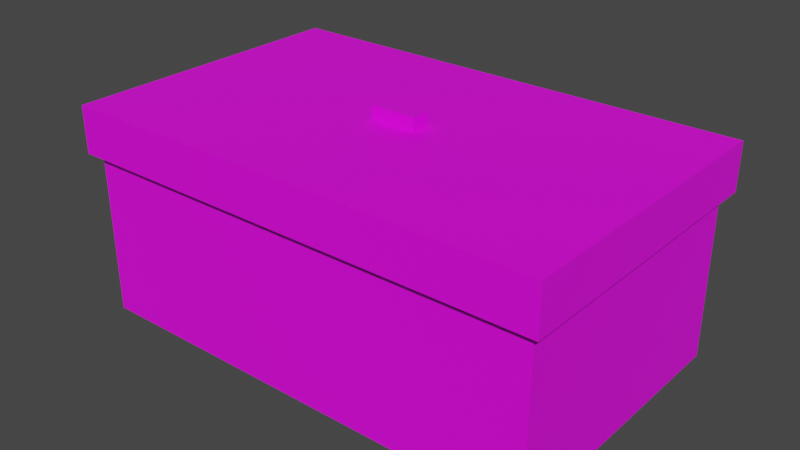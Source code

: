 # Source: Components_Box.blend  (saved by Blender 2.90.8; exported with 4.5.12 LTS)
import bpy
from mathutils import Matrix  # noqa: F401  (used for matrix-valued properties, if any)

bpy.ops.wm.read_factory_settings(use_empty=True)
scene = bpy.context.scene
scene.name = 'Scene'

# ---- collections
col_collection = bpy.data.collections.new('Collection'); scene.collection.children.link(col_collection)

# ---- images (referenced by path relative to the original .blend; pixels are not part of the script)
import os
ASSET_DIR = os.environ.get("B2B_ASSET_DIR", "")  # directory of the original .blend (textures are referenced by path, not embedded)
HERE = os.path.dirname(os.path.abspath(__file__))  # packed textures are extracted next to this script under _unpacked/

def load_image(name, relpath, width, height, colorspace="sRGB"):
    """Load a texture the original file referenced (path relative to the .blend, or extracted next to this script)."""
    p = next((c for c in (os.path.join(HERE, relpath), os.path.join(ASSET_DIR, relpath)) if relpath and os.path.exists(c)), "")
    if p:
        img = bpy.data.images.load(p, check_existing=True)
        img.name = name
    else:  # same state as the original file: an image datablock whose file is absent (Cycles renders it pink)
        img = bpy.data.images.new(name, width, height)
        img.source = "FILE"
        img.filepath = "//" + (relpath or name)
    img.colorspace_settings.name = colorspace
    return img
img_colour_palette_png = load_image('Colour Palette.png', 'Colour Palette.png', 1024, 1024, 'sRGB')

# ---- materials (node trees are filled in below, after node groups)
mat_material = bpy.data.materials.new('Material')
mat_material.use_transparent_shadow = False

# ---- material node trees
mat_material.use_nodes = True; mat_material.node_tree.nodes.clear()
_N = mat_material.node_tree.nodes; _L = mat_material.node_tree.links
n0 = _N.new('ShaderNodeBsdfPrincipled'); n0.name = 'Principled BSDF'; n0.location = (10, 300)
n0.distribution = 'GGX'
n0.subsurface_method = 'BURLEY'
n0.inputs[3].default_value = 1.45
n0.inputs[27].default_value = (0.0, 0.0, 0.0, 1.0)
n0.inputs[28].default_value = 1.0
n1 = _N.new('ShaderNodeOutputMaterial'); n1.name = 'Material Output'; n1.location = (300, 300)
n2 = _N.new('ShaderNodeTexImage'); n2.name = 'Image Texture'; n2.location = (-281, 300)
n2.image = img_colour_palette_png
_L.new(n0.outputs[0], n1.inputs[0])
_L.new(n2.outputs[0], n0.inputs[0])
n1.is_active_output = True

# ---- world
world_world = bpy.data.worlds.new('World'); scene.world = world_world
world_world.use_nodes = True; world_world.node_tree.nodes.clear()
_N = world_world.node_tree.nodes; _L = world_world.node_tree.links
n0 = _N.new('ShaderNodeOutputWorld'); n0.name = 'World Output'; n0.location = (300, 300)
n1 = _N.new('ShaderNodeBackground'); n1.name = 'Background'; n1.location = (10, 300)
n1.inputs[0].default_value = (0.05088, 0.05088, 0.05088, 1.0)
_L.new(n1.outputs[0], n0.inputs[0])
n0.is_active_output = True
world_world.color = (0.05088, 0.05088, 0.05088)
world_world.use_sun_shadow = False
world_world.sun_shadow_jitter_overblur = 0.0

# ---- meshes
me_cube_001 = bpy.data.meshes.new('Cube.001')
me_cube_001.from_pydata([(-0.45, -0.27, -0.18), (-0.45, -0.27, 0.18), (-0.45, 0.27, -0.18), (-0.45, 0.27, 0.18), (0.45, -0.27, -0.18), (0.45, -0.27, 0.18), (0.45, 0.27, -0.18), (0.45, 0.27, 0.18), (-0.4275, -0.2565, 0.18), (-0.4275, 0.2565, 0.18), (0.4275, 0.2565, 0.18), (0.4275, -0.2565, 0.18), (-0.4275, -0.2565, -0.162), (-0.4275, 0.2565, -0.162), (0.4275, 0.2565, -0.162), (0.4275, -0.2565, -0.162)], [], [(0, 1, 3, 2), (2, 3, 7, 6), (6, 7, 5, 4), (4, 5, 1, 0), (2, 6, 4, 0), (5, 7, 10, 11), (11, 10, 14, 15), (3, 1, 8, 9), (1, 5, 11, 8), (7, 3, 9, 10), (14, 13, 12, 15), (9, 8, 12, 13), (8, 11, 15, 12), (10, 9, 13, 14)])
_uv = me_cube_001.uv_layers.new(name='UVMap')
_uv.uv.foreach_set('vector', [0.2416, 0.6723, 0.2416, 0.6723, 0.2416, 0.6723, 0.2416, 0.6723, 0.2416, 0.6723, 0.2416, 0.6723, 0.2416, 0.6723, 0.2416, 0.6723, 0.2416, 0.6723, 0.2416, 0.6723, 0.2416, 0.6723, 0.2416, 0.6723, 0.2416, 0.6723, 0.2416, 0.6723, 0.2416, 0.6723, 0.2416, 0.6723, 0.2416, 0.6723, 0.2416, 0.6723, 0.2416, 0.6723, 0.2416, 0.6723, 0.2416, 0.6723, 0.2416, 0.6723, 0.2416, 0.6723, 0.2416, 0.6723, 0.2416, 0.6723, 0.2416, 0.6723, 0.2416, 0.6723, 0.2416, 0.6723, 0.2416, 0.6723, 0.2416, 0.6723, 0.2416, 0.6723, 0.2416, 0.6723, 0.2416, 0.6723, 0.2416, 0.6723, 0.2416, 0.6723, 0.2416, 0.6723, 0.2416, 0.6723, 0.2416, 0.6723, 0.2416, 0.6723, 0.2416, 0.6723, 0.2416, 0.6723, 0.2416, 0.6723, 0.2416, 0.6723, 0.2416, 0.6723, 0.2416, 0.6723, 0.2416, 0.6723, 0.2416, 0.6723, 0.2416, 0.6723, 0.2416, 0.6723, 0.2416, 0.6723, 0.2416, 0.6723, 0.2416, 0.6723, 0.2416, 0.6723, 0.2416, 0.6723, 0.2416, 0.6723, 0.2416, 0.6723])
me_cube_001.materials.append(mat_material)
me_cube_001.use_mirror_x = True
me_cube_001.update()
me_cube_002 = bpy.data.meshes.new('Cube.002')
me_cube_002.from_pydata([(-0.468, -0.288, 0.135), (-0.468, -0.288, 0.225), (-0.468, 0.288, 0.135), (-0.468, 0.288, 0.225), (0.468, -0.288, 0.135), (0.468, -0.288, 0.225), (0.468, 0.288, 0.135), (0.468, 0.288, 0.225), (-0.454, 0.2794, 0.135), (-0.454, -0.2794, 0.135), (0.454, 0.2794, 0.135), (0.454, -0.2794, 0.135), (-0.454, 0.2794, 0.207), (-0.454, -0.2794, 0.207), (0.454, 0.2794, 0.207), (0.454, -0.2794, 0.207), (-0.045, -0.018, 0.2138), (-0.045, -0.018, 0.2498), (-0.045, 0.018, 0.2138), (-0.045, 0.018, 0.2498), (0.045, -0.018, 0.2138), (0.045, -0.018, 0.2498), (0.045, 0.018, 0.2138), (0.045, 0.018, 0.2498)], [], [(0, 1, 3, 2), (2, 3, 7, 6), (6, 7, 5, 4), (4, 5, 1, 0), (2, 6, 10, 8), (7, 3, 1, 5), (11, 9, 13, 15), (0, 2, 8, 9), (6, 4, 11, 10), (4, 0, 9, 11), (12, 14, 15, 13), (8, 10, 14, 12), (10, 11, 15, 14), (9, 8, 12, 13), (16, 17, 19, 18), (18, 19, 23, 22), (22, 23, 21, 20), (20, 21, 17, 16), (18, 22, 20, 16), (23, 19, 17, 21)])
_uv = me_cube_002.uv_layers.new(name='UVMap')
_uv.uv.foreach_set('vector', [0.2416, 0.6821, 0.2416, 0.6821, 0.2416, 0.6821, 0.2416, 0.6821, 0.2416, 0.6821, 0.2416, 0.6821, 0.2416, 0.6821, 0.2416, 0.6821, 0.2416, 0.6821, 0.2416, 0.6821, 0.2416, 0.6821, 0.2416, 0.6821, 0.2416, 0.6821, 0.2416, 0.6821, 0.2416, 0.6821, 0.2416, 0.6821, 0.2416, 0.6821, 0.2416, 0.6821, 0.2416, 0.6821, 0.2416, 0.6821, 0.2416, 0.6821, 0.2416, 0.6821, 0.2416, 0.6821, 0.2416, 0.6821, 0.2416, 0.6821, 0.2416, 0.6821, 0.2416, 0.6821, 0.2416, 0.6821, 0.2416, 0.6821, 0.2416, 0.6821, 0.2416, 0.6821, 0.2416, 0.6821, 0.2416, 0.6821, 0.2416, 0.6821, 0.2416, 0.6821, 0.2416, 0.6821, 0.2416, 0.6821, 0.2416, 0.6821, 0.2416, 0.6821, 0.2416, 0.6821, 0.2416, 0.6821, 0.2416, 0.6821, 0.2416, 0.6821, 0.2416, 0.6821, 0.2416, 0.6821, 0.2416, 0.6821, 0.2416, 0.6821, 0.2416, 0.6821, 0.2416, 0.6821, 0.2416, 0.6821, 0.2416, 0.6821, 0.2416, 0.6821, 0.2416, 0.6821, 0.2416, 0.6821, 0.2416, 0.6821, 0.2416, 0.6821, 0.8667, 0.9454, 0.8667, 0.9454, 0.8667, 0.9454, 0.8667, 0.9454, 0.8667, 0.9454, 0.8667, 0.9454, 0.8667, 0.9454, 0.8667, 0.9454, 0.8667, 0.9454, 0.8667, 0.9454, 0.8667, 0.9454, 0.8667, 0.9454, 0.8667, 0.9454, 0.8667, 0.9454, 0.8667, 0.9454, 0.8667, 0.9454, 0.2416, 0.6821, 0.2416, 0.6821, 0.2416, 0.6821, 0.2416, 0.6821, 0.8667, 0.9454, 0.8667, 0.9454, 0.8667, 0.9454, 0.8667, 0.9454])
me_cube_002.materials.append(mat_material)
me_cube_002.use_mirror_x = True
me_cube_002.update()

# ---- objects
ob_base = bpy.data.objects.new('Base', me_cube_001)
ob_top = bpy.data.objects.new('Top', me_cube_002)

# ---- transforms, parenting, visibility, modifiers, constraints
ob_base.location = (0.0, 0.0, 0.0)
ob_base.lineart.crease_threshold = 0.0
ob_base.use_mesh_mirror_x = True
ob_top.location = (0.0, 0.0, 0.0)
ob_top.lineart.crease_threshold = 0.0
ob_top.use_mesh_mirror_x = True

# ---- collection membership
col_collection.objects.link(ob_base)
col_collection.objects.link(ob_top)

# ---- scene / render settings (as saved in the file)
scene.frame_start = 1; scene.frame_end = 250; scene.frame_set(1)
scene.render.engine = 'BLENDER_EEVEE_NEXT'
scene.cycles.use_denoising = False
scene.cycles.samples = 128
scene.cycles.sampling_pattern = 'TABULATED_SOBOL'
scene.cycles.use_adaptive_sampling = False
scene.cycles.use_light_tree = False
scene.view_settings.view_transform = 'Filmic'
bpy.context.view_layer.update()

# ---- added for rendering (the .blend has no active camera and no usable light): camera, sun
cam_auto = bpy.data.cameras.new('AutoCamera')
cam_auto.lens = 50.0
cam_auto.sensor_width = 36.0
cam_auto.clip_end = 1000.0
ob_auto_camera = bpy.data.objects.new('AutoCamera', cam_auto)
scene.collection.objects.link(ob_auto_camera)
ob_auto_camera.location = (1.09186, -1.31023, 0.908413)
ob_auto_camera.rotation_euler = (1.09748, -7.21219e-08, 0.694738)
scene.camera = ob_auto_camera
light_auto_sun = bpy.data.lights.new('AutoSun', 'SUN')
light_auto_sun.energy = 3.0
light_auto_sun.angle = 0.0523599
ob_auto_sun = bpy.data.objects.new('AutoSun', light_auto_sun)
scene.collection.objects.link(ob_auto_sun)
ob_auto_sun.rotation_euler = (0.872665, 0.174533, 0.523599)
bpy.context.view_layer.update()
